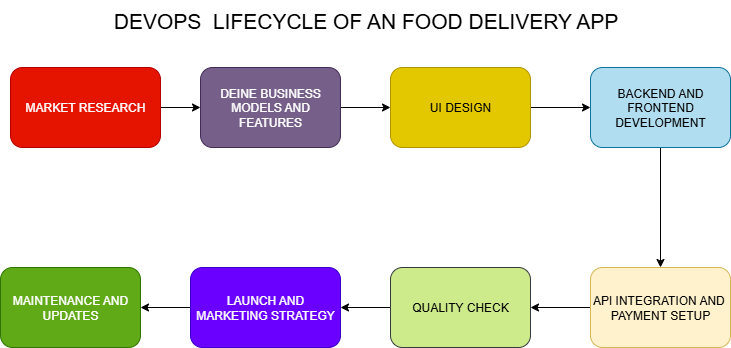

The diagram above was exported from draw.io. Its source (the exported page's mxGraphModel, read from the mxfile embedded in the PNG):
<mxGraphModel dx="1489" dy="803" grid="1" gridSize="10" guides="1" tooltips="1" connect="1" arrows="1" fold="1" page="1" pageScale="1" pageWidth="850" pageHeight="1100" math="0" shadow="0">
  <root>
    <mxCell id="0" />
    <mxCell id="1" parent="0" />
    <mxCell id="tmKyja92N3I2kKm5btqi-25" style="edgeStyle=orthogonalEdgeStyle;rounded=0;orthogonalLoop=1;jettySize=auto;html=1;entryX=0.5;entryY=0;entryDx=0;entryDy=0;" edge="1" parent="1">
      <mxGeometry relative="1" as="geometry">
        <mxPoint x="140" y="170" as="sourcePoint" />
        <mxPoint x="140" y="170" as="targetPoint" />
      </mxGeometry>
    </mxCell>
    <mxCell id="tmKyja92N3I2kKm5btqi-36" style="edgeStyle=orthogonalEdgeStyle;rounded=0;orthogonalLoop=1;jettySize=auto;html=1;exitX=1;exitY=0.5;exitDx=0;exitDy=0;entryX=0;entryY=0.5;entryDx=0;entryDy=0;" edge="1" parent="1" source="tmKyja92N3I2kKm5btqi-26" target="tmKyja92N3I2kKm5btqi-27">
      <mxGeometry relative="1" as="geometry" />
    </mxCell>
    <mxCell id="tmKyja92N3I2kKm5btqi-26" value="MARKET RESEARCH" style="rounded=1;whiteSpace=wrap;html=1;fillColor=#e51400;fontColor=#ffffff;strokeColor=#B20000;" vertex="1" parent="1">
      <mxGeometry x="40" y="140" width="150" height="80" as="geometry" />
    </mxCell>
    <mxCell id="tmKyja92N3I2kKm5btqi-37" value="" style="edgeStyle=orthogonalEdgeStyle;rounded=0;orthogonalLoop=1;jettySize=auto;html=1;" edge="1" parent="1" source="tmKyja92N3I2kKm5btqi-27" target="tmKyja92N3I2kKm5btqi-29">
      <mxGeometry relative="1" as="geometry" />
    </mxCell>
    <mxCell id="tmKyja92N3I2kKm5btqi-27" value="DEINE BUSINESS MODELS AND FEATURES" style="rounded=1;whiteSpace=wrap;html=1;fillColor=#76608a;fontColor=#ffffff;strokeColor=#432D57;" vertex="1" parent="1">
      <mxGeometry x="230" y="140" width="140" height="80" as="geometry" />
    </mxCell>
    <mxCell id="tmKyja92N3I2kKm5btqi-39" style="edgeStyle=orthogonalEdgeStyle;rounded=0;orthogonalLoop=1;jettySize=auto;html=1;exitX=0.5;exitY=1;exitDx=0;exitDy=0;entryX=0.5;entryY=0;entryDx=0;entryDy=0;" edge="1" parent="1" source="tmKyja92N3I2kKm5btqi-28" target="tmKyja92N3I2kKm5btqi-34">
      <mxGeometry relative="1" as="geometry" />
    </mxCell>
    <mxCell id="tmKyja92N3I2kKm5btqi-28" value="BACKEND AND FRONTEND DEVELOPMENT" style="rounded=1;whiteSpace=wrap;html=1;fillColor=#b1ddf0;strokeColor=#10739e;" vertex="1" parent="1">
      <mxGeometry x="620" y="140" width="140" height="80" as="geometry" />
    </mxCell>
    <mxCell id="tmKyja92N3I2kKm5btqi-38" style="edgeStyle=orthogonalEdgeStyle;rounded=0;orthogonalLoop=1;jettySize=auto;html=1;" edge="1" parent="1" source="tmKyja92N3I2kKm5btqi-29" target="tmKyja92N3I2kKm5btqi-28">
      <mxGeometry relative="1" as="geometry" />
    </mxCell>
    <mxCell id="tmKyja92N3I2kKm5btqi-29" value="UI DESIGN" style="rounded=1;whiteSpace=wrap;html=1;fillColor=#e3c800;fontColor=#000000;strokeColor=#B09500;" vertex="1" parent="1">
      <mxGeometry x="420" y="140" width="140" height="80" as="geometry" />
    </mxCell>
    <mxCell id="tmKyja92N3I2kKm5btqi-42" style="edgeStyle=orthogonalEdgeStyle;rounded=0;orthogonalLoop=1;jettySize=auto;html=1;entryX=1;entryY=0.5;entryDx=0;entryDy=0;" edge="1" parent="1" source="tmKyja92N3I2kKm5btqi-30" target="tmKyja92N3I2kKm5btqi-31">
      <mxGeometry relative="1" as="geometry" />
    </mxCell>
    <mxCell id="tmKyja92N3I2kKm5btqi-30" value="LAUNCH AND MARKETING STRATEGY" style="rounded=1;whiteSpace=wrap;html=1;fillColor=#6a00ff;fontColor=#ffffff;strokeColor=#3700CC;" vertex="1" parent="1">
      <mxGeometry x="220" y="340" width="150" height="80" as="geometry" />
    </mxCell>
    <mxCell id="tmKyja92N3I2kKm5btqi-31" value="MAINTENANCE AND UPDATES" style="rounded=1;whiteSpace=wrap;html=1;fillColor=#60a917;fontColor=#ffffff;strokeColor=#2D7600;" vertex="1" parent="1">
      <mxGeometry x="30" y="340" width="140" height="80" as="geometry" />
    </mxCell>
    <mxCell id="tmKyja92N3I2kKm5btqi-41" style="edgeStyle=orthogonalEdgeStyle;rounded=0;orthogonalLoop=1;jettySize=auto;html=1;exitX=0;exitY=0.5;exitDx=0;exitDy=0;entryX=1;entryY=0.5;entryDx=0;entryDy=0;" edge="1" parent="1" source="tmKyja92N3I2kKm5btqi-33" target="tmKyja92N3I2kKm5btqi-30">
      <mxGeometry relative="1" as="geometry" />
    </mxCell>
    <mxCell id="tmKyja92N3I2kKm5btqi-33" value="QUALITY CHECK" style="rounded=1;whiteSpace=wrap;html=1;fillColor=#cdeb8b;strokeColor=#36393d;" vertex="1" parent="1">
      <mxGeometry x="420" y="340" width="140" height="80" as="geometry" />
    </mxCell>
    <mxCell id="tmKyja92N3I2kKm5btqi-40" style="edgeStyle=orthogonalEdgeStyle;rounded=0;orthogonalLoop=1;jettySize=auto;html=1;exitX=0;exitY=0.5;exitDx=0;exitDy=0;entryX=1;entryY=0.5;entryDx=0;entryDy=0;" edge="1" parent="1" source="tmKyja92N3I2kKm5btqi-34" target="tmKyja92N3I2kKm5btqi-33">
      <mxGeometry relative="1" as="geometry" />
    </mxCell>
    <mxCell id="tmKyja92N3I2kKm5btqi-34" value="API INTEGRATION AND&amp;nbsp;&lt;div&gt;PAYMENT SETUP&lt;/div&gt;" style="rounded=1;whiteSpace=wrap;html=1;fillColor=#fff2cc;strokeColor=#d6b656;" vertex="1" parent="1">
      <mxGeometry x="620" y="340" width="140" height="80" as="geometry" />
    </mxCell>
    <mxCell id="tmKyja92N3I2kKm5btqi-54" value="DEVOPS&amp;nbsp; LIFECYCLE OF AN FOOD DELIVERY APP" style="text;html=1;align=center;verticalAlign=middle;resizable=0;points=[];autosize=1;strokeColor=none;fillColor=none;strokeWidth=16;perimeterSpacing=13;fontSize=21;" vertex="1" parent="1">
      <mxGeometry x="130" y="73" width="530" height="40" as="geometry" />
    </mxCell>
  </root>
</mxGraphModel>